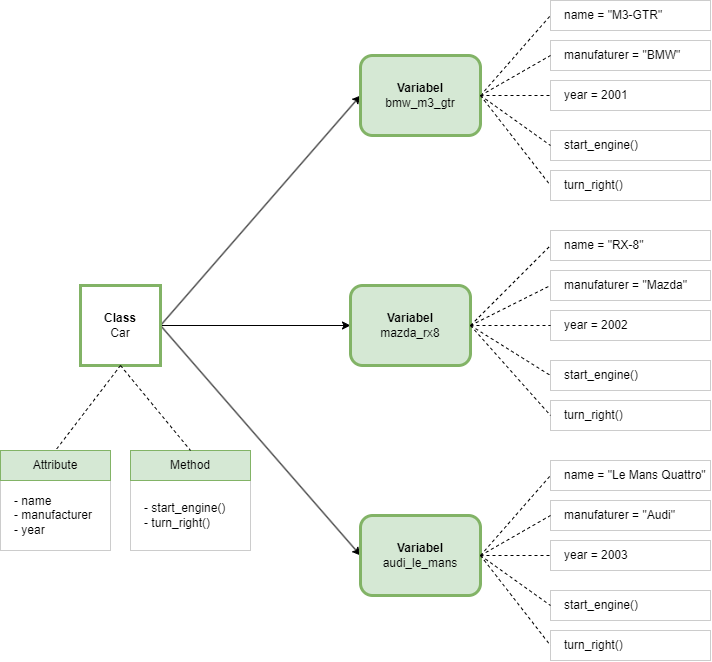

The diagram above was exported from draw.io. Its source (the exported page's mxGraphModel, read from the mxfile embedded in the PNG):
<mxGraphModel dx="1291" dy="1978" grid="1" gridSize="10" guides="1" tooltips="1" connect="1" arrows="1" fold="1" page="1" pageScale="1" pageWidth="827" pageHeight="1169" math="0" shadow="0">
  <root>
    <mxCell id="0" />
    <mxCell id="1" parent="0" />
    <mxCell id="2" style="rounded=0;orthogonalLoop=1;jettySize=auto;html=1;entryX=0;entryY=0.5;entryDx=0;entryDy=0;exitX=1;exitY=0.5;exitDx=0;exitDy=0;" edge="1" source="5" target="7" parent="1">
      <mxGeometry relative="1" as="geometry" />
    </mxCell>
    <mxCell id="3" style="rounded=0;orthogonalLoop=1;jettySize=auto;html=1;entryX=0;entryY=0.5;entryDx=0;entryDy=0;exitX=1;exitY=0.5;exitDx=0;exitDy=0;" edge="1" source="5" target="8" parent="1">
      <mxGeometry relative="1" as="geometry" />
    </mxCell>
    <mxCell id="4" style="rounded=0;orthogonalLoop=1;jettySize=auto;html=1;entryX=0;entryY=0.5;entryDx=0;entryDy=0;exitX=1;exitY=0.5;exitDx=0;exitDy=0;" edge="1" source="5" target="9" parent="1">
      <mxGeometry relative="1" as="geometry" />
    </mxCell>
    <mxCell id="5" value="&lt;b&gt;Class&lt;/b&gt;&lt;br&gt;Car" style="whiteSpace=wrap;html=1;aspect=fixed;fillColor=#ffffff;strokeColor=#82b366;strokeWidth=3;" vertex="1" parent="1">
      <mxGeometry x="720" y="715" width="80" height="80" as="geometry" />
    </mxCell>
    <mxCell id="6" style="rounded=0;orthogonalLoop=1;jettySize=auto;html=1;entryX=0;entryY=0.5;entryDx=0;entryDy=0;exitX=1;exitY=0.5;exitDx=0;exitDy=0;endArrow=none;endFill=0;dashed=1;" edge="1" source="7" target="10" parent="1">
      <mxGeometry relative="1" as="geometry" />
    </mxCell>
    <mxCell id="7" value="&lt;b style=&quot;border-color: var(--border-color);&quot;&gt;Variabel&lt;/b&gt;&lt;br&gt;bmw_m3_gtr" style="rounded=1;whiteSpace=wrap;html=1;fillColor=#d5e8d4;strokeColor=#82b366;strokeWidth=3;" vertex="1" parent="1">
      <mxGeometry x="1000" y="485" width="120" height="80" as="geometry" />
    </mxCell>
    <mxCell id="8" value="&lt;b style=&quot;border-color: var(--border-color);&quot;&gt;Variabel&lt;br&gt;&lt;/b&gt;mazda_rx8" style="rounded=1;whiteSpace=wrap;html=1;fillColor=#d5e8d4;strokeColor=#82b366;strokeWidth=3;" vertex="1" parent="1">
      <mxGeometry x="990" y="715" width="120" height="80" as="geometry" />
    </mxCell>
    <mxCell id="9" value="&lt;b style=&quot;border-color: var(--border-color);&quot;&gt;Variabel&lt;/b&gt;&lt;br&gt;audi_le_mans" style="rounded=1;whiteSpace=wrap;html=1;fillColor=#d5e8d4;strokeColor=#82b366;strokeWidth=3;" vertex="1" parent="1">
      <mxGeometry x="1000" y="945" width="120" height="80" as="geometry" />
    </mxCell>
    <mxCell id="10" value="name = &quot;M3-GTR&quot;" style="rounded=0;whiteSpace=wrap;html=1;align=left;spacingLeft=12;strokeColor=#CCCCCC;" vertex="1" parent="1">
      <mxGeometry x="1190" y="430" width="160" height="30" as="geometry" />
    </mxCell>
    <mxCell id="11" value="manufaturer = &quot;BMW&quot;" style="rounded=0;whiteSpace=wrap;html=1;align=left;spacingLeft=12;strokeColor=#CCCCCC;" vertex="1" parent="1">
      <mxGeometry x="1190" y="470" width="160" height="30" as="geometry" />
    </mxCell>
    <mxCell id="12" value="year = 2001" style="rounded=0;whiteSpace=wrap;html=1;align=left;spacingLeft=12;strokeColor=#CCCCCC;" vertex="1" parent="1">
      <mxGeometry x="1190" y="510" width="160" height="30" as="geometry" />
    </mxCell>
    <mxCell id="13" style="rounded=0;orthogonalLoop=1;jettySize=auto;html=1;entryX=0;entryY=0.5;entryDx=0;entryDy=0;exitX=1;exitY=0.5;exitDx=0;exitDy=0;endArrow=none;endFill=0;dashed=1;" edge="1" source="7" target="11" parent="1">
      <mxGeometry relative="1" as="geometry">
        <mxPoint x="1130" y="545" as="sourcePoint" />
        <mxPoint x="1200" y="505" as="targetPoint" />
      </mxGeometry>
    </mxCell>
    <mxCell id="14" style="rounded=0;orthogonalLoop=1;jettySize=auto;html=1;entryX=0;entryY=0.5;entryDx=0;entryDy=0;exitX=1;exitY=0.5;exitDx=0;exitDy=0;endArrow=none;endFill=0;dashed=1;" edge="1" source="7" target="12" parent="1">
      <mxGeometry relative="1" as="geometry">
        <mxPoint x="1130" y="545" as="sourcePoint" />
        <mxPoint x="1200" y="545" as="targetPoint" />
      </mxGeometry>
    </mxCell>
    <mxCell id="15" style="rounded=0;orthogonalLoop=1;jettySize=auto;html=1;entryX=0;entryY=0.5;entryDx=0;entryDy=0;exitX=1;exitY=0.5;exitDx=0;exitDy=0;endArrow=none;endFill=0;dashed=1;" edge="1" source="8" target="16" parent="1">
      <mxGeometry relative="1" as="geometry">
        <mxPoint x="1120" y="717.5" as="sourcePoint" />
      </mxGeometry>
    </mxCell>
    <mxCell id="16" value="name = &quot;RX-8&quot;" style="rounded=0;whiteSpace=wrap;html=1;align=left;spacingLeft=12;strokeColor=#CCCCCC;" vertex="1" parent="1">
      <mxGeometry x="1190" y="660" width="160" height="30" as="geometry" />
    </mxCell>
    <mxCell id="17" value="manufaturer = &quot;Mazda&quot;" style="rounded=0;whiteSpace=wrap;html=1;align=left;spacingLeft=12;strokeColor=#CCCCCC;" vertex="1" parent="1">
      <mxGeometry x="1190" y="700" width="160" height="30" as="geometry" />
    </mxCell>
    <mxCell id="18" value="year = 2002" style="rounded=0;whiteSpace=wrap;html=1;align=left;spacingLeft=12;strokeColor=#CCCCCC;" vertex="1" parent="1">
      <mxGeometry x="1190" y="740" width="160" height="30" as="geometry" />
    </mxCell>
    <mxCell id="19" style="rounded=0;orthogonalLoop=1;jettySize=auto;html=1;entryX=0;entryY=0.5;entryDx=0;entryDy=0;exitX=1;exitY=0.5;exitDx=0;exitDy=0;endArrow=none;endFill=0;dashed=1;" edge="1" source="8" target="17" parent="1">
      <mxGeometry relative="1" as="geometry">
        <mxPoint x="1120" y="717.5" as="sourcePoint" />
        <mxPoint x="1200" y="687.5" as="targetPoint" />
      </mxGeometry>
    </mxCell>
    <mxCell id="20" style="rounded=0;orthogonalLoop=1;jettySize=auto;html=1;entryX=0;entryY=0.5;entryDx=0;entryDy=0;exitX=1;exitY=0.5;exitDx=0;exitDy=0;endArrow=none;endFill=0;dashed=1;" edge="1" source="8" target="18" parent="1">
      <mxGeometry relative="1" as="geometry">
        <mxPoint x="1120" y="717.5" as="sourcePoint" />
        <mxPoint x="1200" y="727.5" as="targetPoint" />
      </mxGeometry>
    </mxCell>
    <mxCell id="21" style="rounded=0;orthogonalLoop=1;jettySize=auto;html=1;entryX=0;entryY=0.5;entryDx=0;entryDy=0;exitX=1;exitY=0.5;exitDx=0;exitDy=0;endArrow=none;endFill=0;dashed=1;" edge="1" source="9" target="22" parent="1">
      <mxGeometry relative="1" as="geometry">
        <mxPoint x="1120" y="975" as="sourcePoint" />
      </mxGeometry>
    </mxCell>
    <mxCell id="22" value="name = &quot;Le Mans Quattro&quot;" style="rounded=0;whiteSpace=wrap;html=1;align=left;spacingLeft=12;strokeColor=#CCCCCC;" vertex="1" parent="1">
      <mxGeometry x="1190" y="890" width="160" height="30" as="geometry" />
    </mxCell>
    <mxCell id="23" value="manufaturer = &quot;Audi&quot;" style="rounded=0;whiteSpace=wrap;html=1;align=left;spacingLeft=12;strokeColor=#CCCCCC;" vertex="1" parent="1">
      <mxGeometry x="1190" y="930" width="160" height="30" as="geometry" />
    </mxCell>
    <mxCell id="24" value="year = 2003" style="rounded=0;whiteSpace=wrap;html=1;align=left;spacingLeft=12;strokeColor=#CCCCCC;" vertex="1" parent="1">
      <mxGeometry x="1190" y="970" width="160" height="30" as="geometry" />
    </mxCell>
    <mxCell id="25" style="rounded=0;orthogonalLoop=1;jettySize=auto;html=1;entryX=0;entryY=0.5;entryDx=0;entryDy=0;exitX=1;exitY=0.5;exitDx=0;exitDy=0;endArrow=none;endFill=0;dashed=1;" edge="1" source="9" target="23" parent="1">
      <mxGeometry relative="1" as="geometry">
        <mxPoint x="1120" y="975" as="sourcePoint" />
        <mxPoint x="1200" y="945" as="targetPoint" />
      </mxGeometry>
    </mxCell>
    <mxCell id="26" style="rounded=0;orthogonalLoop=1;jettySize=auto;html=1;entryX=0;entryY=0.5;entryDx=0;entryDy=0;exitX=1;exitY=0.5;exitDx=0;exitDy=0;endArrow=none;endFill=0;dashed=1;" edge="1" source="9" target="24" parent="1">
      <mxGeometry relative="1" as="geometry">
        <mxPoint x="1120" y="975" as="sourcePoint" />
        <mxPoint x="1200" y="985" as="targetPoint" />
      </mxGeometry>
    </mxCell>
    <mxCell id="27" value="- name&lt;br&gt;- manufacturer&lt;br&gt;- year" style="rounded=0;whiteSpace=wrap;html=1;align=left;spacingLeft=12;strokeColor=#CCCCCC;" vertex="1" parent="1">
      <mxGeometry x="640" y="910" width="110" height="70" as="geometry" />
    </mxCell>
    <mxCell id="28" style="rounded=0;orthogonalLoop=1;jettySize=auto;html=1;entryX=0.5;entryY=0;entryDx=0;entryDy=0;exitX=0.5;exitY=1;exitDx=0;exitDy=0;endArrow=none;endFill=0;dashed=1;" edge="1" source="5" target="29" parent="1">
      <mxGeometry relative="1" as="geometry">
        <mxPoint x="1120" y="765" as="sourcePoint" />
        <mxPoint x="1190" y="725" as="targetPoint" />
      </mxGeometry>
    </mxCell>
    <mxCell id="29" value="Attribute" style="rounded=0;whiteSpace=wrap;html=1;align=center;spacingLeft=0;strokeColor=#82b366;fillColor=#d5e8d4;" vertex="1" parent="1">
      <mxGeometry x="640" y="880" width="110" height="30" as="geometry" />
    </mxCell>
    <mxCell id="30" value="- start_engine()&lt;br&gt;- turn_right()" style="rounded=0;whiteSpace=wrap;html=1;align=left;spacingLeft=12;strokeColor=#CCCCCC;" vertex="1" parent="1">
      <mxGeometry x="770" y="910" width="120" height="70" as="geometry" />
    </mxCell>
    <mxCell id="31" value="Method" style="rounded=0;whiteSpace=wrap;html=1;align=center;spacingLeft=0;strokeColor=#82b366;fillColor=#d5e8d4;" vertex="1" parent="1">
      <mxGeometry x="770" y="880" width="120" height="30" as="geometry" />
    </mxCell>
    <mxCell id="32" style="rounded=0;orthogonalLoop=1;jettySize=auto;html=1;entryX=0.5;entryY=0;entryDx=0;entryDy=0;exitX=0.5;exitY=1;exitDx=0;exitDy=0;endArrow=none;endFill=0;dashed=1;" edge="1" source="5" target="31" parent="1">
      <mxGeometry relative="1" as="geometry">
        <mxPoint x="770" y="805" as="sourcePoint" />
        <mxPoint x="705" y="865" as="targetPoint" />
      </mxGeometry>
    </mxCell>
    <mxCell id="33" value="start_engine()" style="rounded=0;whiteSpace=wrap;html=1;align=left;spacingLeft=12;strokeColor=#CCCCCC;" vertex="1" parent="1">
      <mxGeometry x="1190" y="560" width="160" height="30" as="geometry" />
    </mxCell>
    <mxCell id="34" value="turn_right()" style="rounded=0;whiteSpace=wrap;html=1;align=left;spacingLeft=12;strokeColor=#CCCCCC;" vertex="1" parent="1">
      <mxGeometry x="1190" y="600" width="160" height="30" as="geometry" />
    </mxCell>
    <mxCell id="35" style="rounded=0;orthogonalLoop=1;jettySize=auto;html=1;entryX=0;entryY=0.5;entryDx=0;entryDy=0;exitX=1;exitY=0.5;exitDx=0;exitDy=0;endArrow=none;endFill=0;dashed=1;" edge="1" source="7" target="33" parent="1">
      <mxGeometry relative="1" as="geometry">
        <mxPoint x="1130" y="545" as="sourcePoint" />
        <mxPoint x="1200" y="505" as="targetPoint" />
      </mxGeometry>
    </mxCell>
    <mxCell id="36" style="rounded=0;orthogonalLoop=1;jettySize=auto;html=1;entryX=0;entryY=0.5;entryDx=0;entryDy=0;exitX=1;exitY=0.5;exitDx=0;exitDy=0;endArrow=none;endFill=0;dashed=1;" edge="1" source="7" target="34" parent="1">
      <mxGeometry relative="1" as="geometry">
        <mxPoint x="1130" y="545" as="sourcePoint" />
        <mxPoint x="1410" y="520" as="targetPoint" />
      </mxGeometry>
    </mxCell>
    <mxCell id="37" value="start_engine()" style="rounded=0;whiteSpace=wrap;html=1;align=left;spacingLeft=12;strokeColor=#CCCCCC;" vertex="1" parent="1">
      <mxGeometry x="1190" y="790" width="160" height="30" as="geometry" />
    </mxCell>
    <mxCell id="38" value="turn_right()" style="rounded=0;whiteSpace=wrap;html=1;align=left;spacingLeft=12;strokeColor=#CCCCCC;" vertex="1" parent="1">
      <mxGeometry x="1190" y="830" width="160" height="30" as="geometry" />
    </mxCell>
    <mxCell id="39" style="rounded=0;orthogonalLoop=1;jettySize=auto;html=1;entryX=0;entryY=0.5;entryDx=0;entryDy=0;exitX=1;exitY=0.5;exitDx=0;exitDy=0;endArrow=none;endFill=0;dashed=1;" edge="1" source="8" target="37" parent="1">
      <mxGeometry relative="1" as="geometry">
        <mxPoint x="1130" y="727.5" as="sourcePoint" />
        <mxPoint x="1200" y="775" as="targetPoint" />
      </mxGeometry>
    </mxCell>
    <mxCell id="40" style="rounded=0;orthogonalLoop=1;jettySize=auto;html=1;entryX=0;entryY=0.5;entryDx=0;entryDy=0;endArrow=none;endFill=0;dashed=1;exitX=1;exitY=0.5;exitDx=0;exitDy=0;" edge="1" source="8" target="38" parent="1">
      <mxGeometry relative="1" as="geometry">
        <mxPoint x="1120" y="720" as="sourcePoint" />
        <mxPoint x="1200" y="835" as="targetPoint" />
      </mxGeometry>
    </mxCell>
    <mxCell id="41" value="start_engine()" style="rounded=0;whiteSpace=wrap;html=1;align=left;spacingLeft=12;strokeColor=#CCCCCC;" vertex="1" parent="1">
      <mxGeometry x="1190" y="1020" width="160" height="30" as="geometry" />
    </mxCell>
    <mxCell id="42" value="turn_right()" style="rounded=0;whiteSpace=wrap;html=1;align=left;spacingLeft=12;strokeColor=#CCCCCC;" vertex="1" parent="1">
      <mxGeometry x="1190" y="1060" width="160" height="30" as="geometry" />
    </mxCell>
    <mxCell id="43" style="rounded=0;orthogonalLoop=1;jettySize=auto;html=1;entryX=0;entryY=0.5;entryDx=0;entryDy=0;exitX=1;exitY=0.5;exitDx=0;exitDy=0;endArrow=none;endFill=0;dashed=1;" edge="1" source="9" target="42" parent="1">
      <mxGeometry relative="1" as="geometry">
        <mxPoint x="1130" y="985" as="sourcePoint" />
        <mxPoint x="1200" y="995" as="targetPoint" />
      </mxGeometry>
    </mxCell>
    <mxCell id="44" style="rounded=0;orthogonalLoop=1;jettySize=auto;html=1;entryX=0;entryY=0.5;entryDx=0;entryDy=0;exitX=1;exitY=0.5;exitDx=0;exitDy=0;endArrow=none;endFill=0;dashed=1;" edge="1" source="9" target="41" parent="1">
      <mxGeometry relative="1" as="geometry">
        <mxPoint x="1140" y="995" as="sourcePoint" />
        <mxPoint x="1210" y="1005" as="targetPoint" />
      </mxGeometry>
    </mxCell>
  </root>
</mxGraphModel>